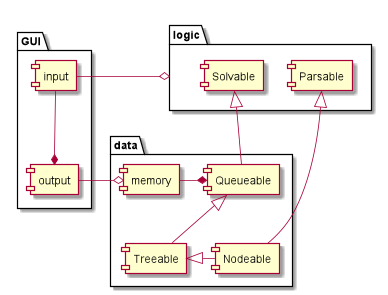

The diagram above was rendered by PlantUML. Its source (embedded in the PNG):
@startuml

package GUI {
    component output
    component input
}

package logic {
    component Solvable
    component Parsable
}

package data {
    component memory
    component Queueable
    component Treeable
    component Nodeable
}

[input]     -right-o     logic
[output]    *-up-      [input]
[output]    -right-o     [memory]
[memory]    -right-*    [Queueable]

[Solvable]  <|-down-    [Queueable]
[Queueable] <|-down-    [Treeable]

[Treeable]  <|-right-    [Nodeable]
[Parsable]  <|-down-     [Nodeable]

@enduml